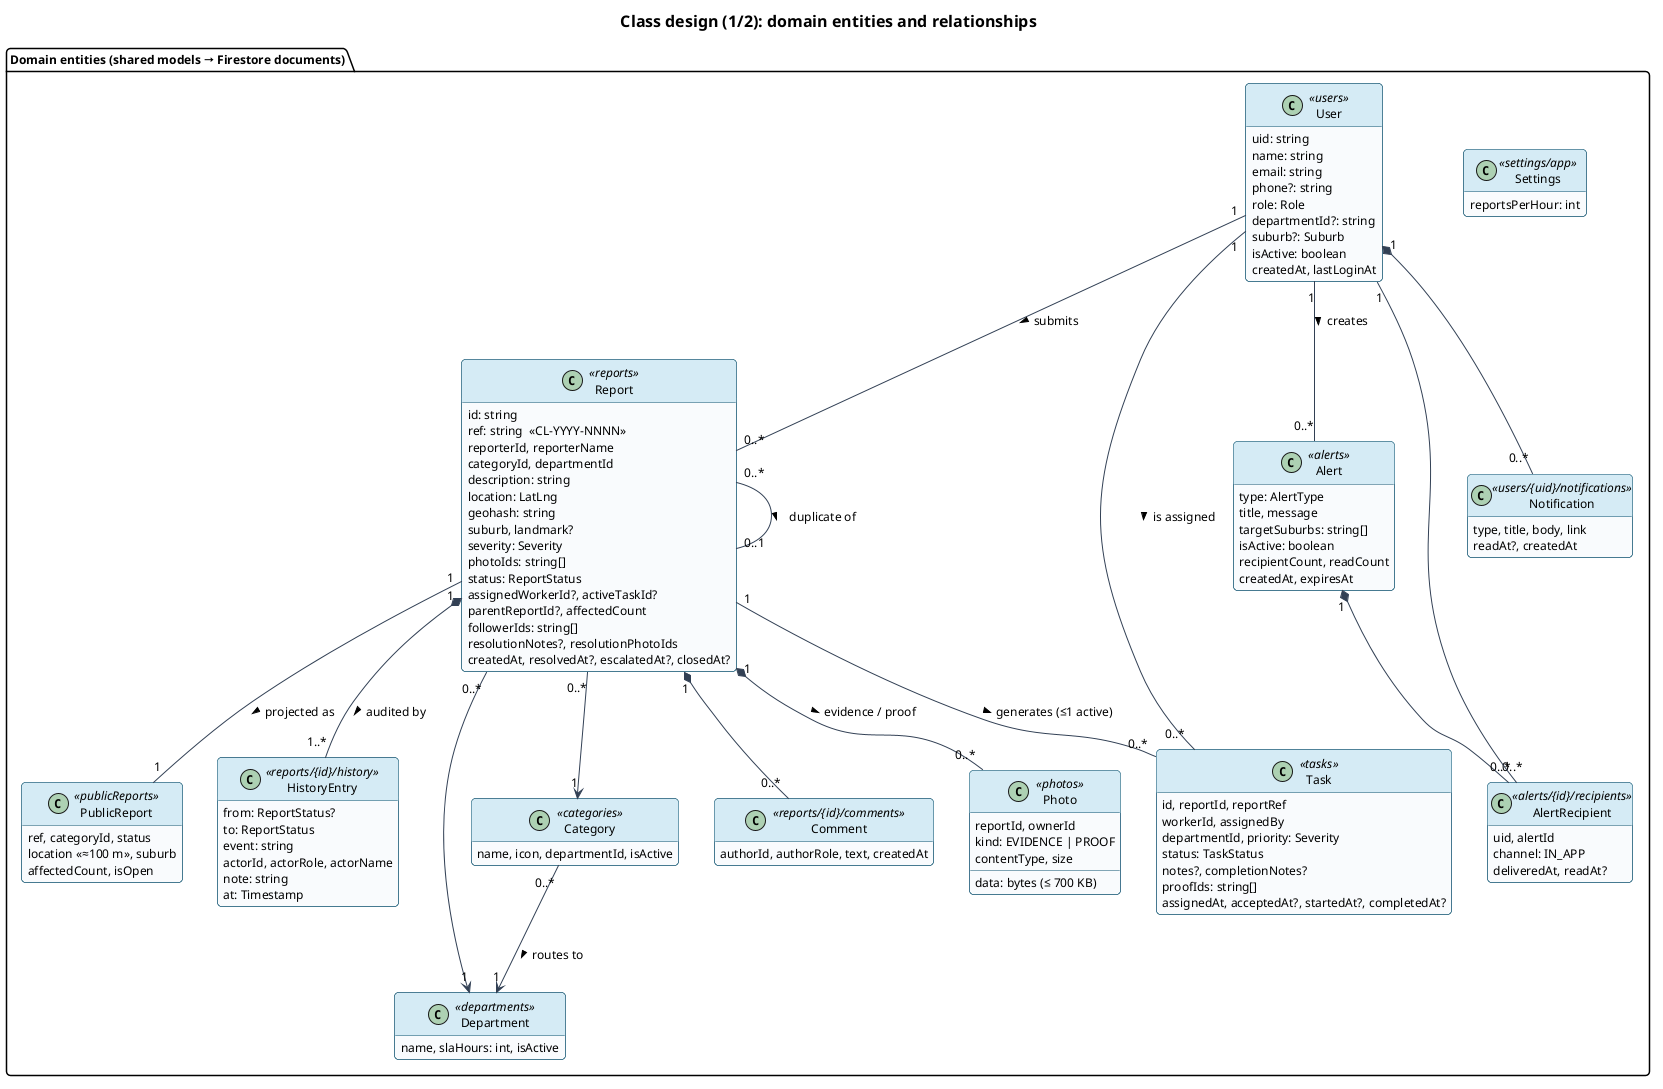

The diagram above was rendered by PlantUML. Its source (embedded in the PNG):
@startuml class-domain
!include _style.iuml
hide empty members
title Class design (1/2): domain entities and relationships
package "Domain entities (shared models → Firestore documents)" {
  class User <<users>> {
    uid: string
    name: string
    email: string
    phone?: string
    role: Role
    departmentId?: string
    suburb?: Suburb
    isActive: boolean
    createdAt, lastLoginAt
  }
  class Report <<reports>> {
    id: string
    ref: string  «CL-YYYY-NNNN»
    reporterId, reporterName
    categoryId, departmentId
    description: string
    location: LatLng
    geohash: string
    suburb, landmark?
    severity: Severity
    photoIds: string[]
    status: ReportStatus
    assignedWorkerId?, activeTaskId?
    parentReportId?, affectedCount
    followerIds: string[]
    resolutionNotes?, resolutionPhotoIds
    createdAt, resolvedAt?, escalatedAt?, closedAt?
  }
  class HistoryEntry <<reports/{id}/history>> {
    from: ReportStatus?
    to: ReportStatus
    event: string
    actorId, actorRole, actorName
    note: string
    at: Timestamp
  }
  class Task <<tasks>> {
    id, reportId, reportRef
    workerId, assignedBy
    departmentId, priority: Severity
    status: TaskStatus
    notes?, completionNotes?
    proofIds: string[]
    assignedAt, acceptedAt?, startedAt?, completedAt?
  }
  class Alert <<alerts>> {
    type: AlertType
    title, message
    targetSuburbs: string[]
    isActive: boolean
    recipientCount, readCount
    createdAt, expiresAt
  }
  class AlertRecipient <<alerts/{id}/recipients>> {
    uid, alertId
    channel: IN_APP
    deliveredAt, readAt?
  }
  class Notification <<users/{uid}/notifications>> {
    type, title, body, link
    readAt?, createdAt
  }
  class Department <<departments>> {
    name, slaHours: int, isActive
  }
  class Category <<categories>> {
    name, icon, departmentId, isActive
  }
  class Comment <<reports/{id}/comments>> {
    authorId, authorRole, text, createdAt
  }
  class Settings <<settings/app>> {
    reportsPerHour: int
  }
  class Photo <<photos>> {
    reportId, ownerId
    kind: EVIDENCE | PROOF
    contentType, size
    data: bytes (≤ 700 KB)
  }
  class PublicReport <<publicReports>> {
    ref, categoryId, status
    location «≈100 m», suburb
    affectedCount, isOpen
  }
}

User "1" -- "0..*" Report : submits >
User "1" -- "0..*" Task : is assigned >
Report "1" *-- "1..*" HistoryEntry : audited by >
Report "1" *-- "0..*" Comment
Report "1" -- "0..*" Task : generates (≤1 active) >
Report "0..*" -- "0..1" Report : duplicate of >
Report "1" -- "1" PublicReport : projected as >
Report "1" *-- "0..*" Photo : evidence / proof >
Category "0..*" --> "1" Department : routes to >
Report "0..*" --> "1" Category
Report "0..*" --> "1" Department
Alert "1" *-- "0..*" AlertRecipient
User "1" -- "0..*" AlertRecipient
User "1" *-- "0..*" Notification
User "1" -- "0..*" Alert : creates >

@enduml